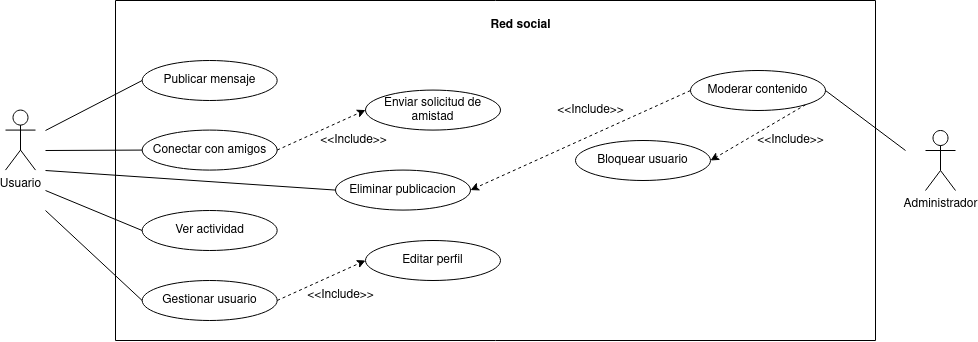

The diagram above was exported from draw.io. Its source (the exported page's mxGraphModel, read from the mxfile embedded in the PNG):
<mxGraphModel dx="3166" dy="1016" grid="1" gridSize="10" guides="1" tooltips="1" connect="1" arrows="1" fold="1" page="1" pageScale="1" pageWidth="850" pageHeight="1100" math="0" shadow="0">
  <root>
    <mxCell id="0" />
    <mxCell id="1" parent="0" />
    <mxCell id="0W6gJoOexlqd4qhcjGrl-2" value="Administrador" style="shape=umlActor;verticalLabelPosition=bottom;verticalAlign=top;html=1;outlineConnect=0;" parent="1" vertex="1">
      <mxGeometry x="530" y="250" width="30" height="60" as="geometry" />
    </mxCell>
    <mxCell id="0W6gJoOexlqd4qhcjGrl-3" value="" style="swimlane;startSize=0;" parent="1" vertex="1">
      <mxGeometry x="-280" y="120" width="760" height="340" as="geometry" />
    </mxCell>
    <mxCell id="0W6gJoOexlqd4qhcjGrl-5" value="&lt;b&gt;Red social&lt;br&gt;&lt;/b&gt;" style="text;html=1;align=center;verticalAlign=middle;resizable=0;points=[];autosize=1;strokeColor=none;fillColor=none;" parent="0W6gJoOexlqd4qhcjGrl-3" vertex="1">
      <mxGeometry x="365" y="10" width="80" height="30" as="geometry" />
    </mxCell>
    <mxCell id="0W6gJoOexlqd4qhcjGrl-7" value="Eliminar publicacion" style="ellipse;whiteSpace=wrap;html=1;" parent="0W6gJoOexlqd4qhcjGrl-3" vertex="1">
      <mxGeometry x="220" y="169.58" width="135" height="40" as="geometry" />
    </mxCell>
    <mxCell id="0W6gJoOexlqd4qhcjGrl-10" value="Moderar contenido" style="ellipse;whiteSpace=wrap;html=1;" parent="0W6gJoOexlqd4qhcjGrl-3" vertex="1">
      <mxGeometry x="575" y="70.00000000000001" width="135" height="40" as="geometry" />
    </mxCell>
    <mxCell id="0W6gJoOexlqd4qhcjGrl-4" value="Publicar mensaje" style="ellipse;whiteSpace=wrap;html=1;" parent="0W6gJoOexlqd4qhcjGrl-3" vertex="1">
      <mxGeometry x="26.67" y="60" width="135" height="40" as="geometry" />
    </mxCell>
    <mxCell id="0W6gJoOexlqd4qhcjGrl-6" value="Conectar con amigos" style="ellipse;whiteSpace=wrap;html=1;" parent="0W6gJoOexlqd4qhcjGrl-3" vertex="1">
      <mxGeometry x="26.67" y="129.58" width="135" height="40" as="geometry" />
    </mxCell>
    <mxCell id="0W6gJoOexlqd4qhcjGrl-20" value="Ver actividad" style="ellipse;whiteSpace=wrap;html=1;" parent="0W6gJoOexlqd4qhcjGrl-3" vertex="1">
      <mxGeometry x="26.67" y="210" width="135" height="40" as="geometry" />
    </mxCell>
    <mxCell id="0W6gJoOexlqd4qhcjGrl-12" style="edgeStyle=orthogonalEdgeStyle;rounded=0;orthogonalLoop=1;jettySize=auto;html=1;exitX=0.5;exitY=1;exitDx=0;exitDy=0;" parent="0W6gJoOexlqd4qhcjGrl-3" edge="1">
      <mxGeometry relative="1" as="geometry">
        <mxPoint x="176.67000000000002" y="309.58" as="sourcePoint" />
        <mxPoint x="176.67000000000002" y="309.58" as="targetPoint" />
      </mxGeometry>
    </mxCell>
    <mxCell id="0W6gJoOexlqd4qhcjGrl-13" value="" style="endArrow=none;html=1;rounded=0;entryX=0;entryY=0.5;entryDx=0;entryDy=0;" parent="0W6gJoOexlqd4qhcjGrl-3" target="0W6gJoOexlqd4qhcjGrl-4" edge="1">
      <mxGeometry width="50" height="50" relative="1" as="geometry">
        <mxPoint x="-70" y="130" as="sourcePoint" />
        <mxPoint x="-68.32999999999998" y="80" as="targetPoint" />
      </mxGeometry>
    </mxCell>
    <mxCell id="0W6gJoOexlqd4qhcjGrl-14" value="" style="endArrow=none;html=1;rounded=0;entryX=0;entryY=0.5;entryDx=0;entryDy=0;" parent="0W6gJoOexlqd4qhcjGrl-3" target="0W6gJoOexlqd4qhcjGrl-6" edge="1">
      <mxGeometry width="50" height="50" relative="1" as="geometry">
        <mxPoint x="-70" y="150" as="sourcePoint" />
        <mxPoint x="-58.329999999999984" y="120" as="targetPoint" />
      </mxGeometry>
    </mxCell>
    <mxCell id="0W6gJoOexlqd4qhcjGrl-15" value="" style="endArrow=none;html=1;rounded=0;entryX=0;entryY=0.5;entryDx=0;entryDy=0;" parent="0W6gJoOexlqd4qhcjGrl-3" target="0W6gJoOexlqd4qhcjGrl-7" edge="1">
      <mxGeometry width="50" height="50" relative="1" as="geometry">
        <mxPoint x="-70" y="170" as="sourcePoint" />
        <mxPoint x="44.170000000000016" y="210" as="targetPoint" />
      </mxGeometry>
    </mxCell>
    <mxCell id="0W6gJoOexlqd4qhcjGrl-21" value="Gestionar usuario" style="ellipse;whiteSpace=wrap;html=1;" parent="0W6gJoOexlqd4qhcjGrl-3" vertex="1">
      <mxGeometry x="26.670000000000016" y="280" width="135" height="40" as="geometry" />
    </mxCell>
    <mxCell id="0W6gJoOexlqd4qhcjGrl-22" value="Enviar solicitud de amistad" style="ellipse;whiteSpace=wrap;html=1;" parent="0W6gJoOexlqd4qhcjGrl-3" vertex="1">
      <mxGeometry x="250" y="89.58" width="135" height="40" as="geometry" />
    </mxCell>
    <mxCell id="0W6gJoOexlqd4qhcjGrl-25" value="" style="endArrow=classic;dashed=1;html=1;rounded=0;exitX=1;exitY=0.5;exitDx=0;exitDy=0;entryX=0;entryY=0.5;entryDx=0;entryDy=0;endFill=1;" parent="0W6gJoOexlqd4qhcjGrl-3" source="0W6gJoOexlqd4qhcjGrl-6" target="0W6gJoOexlqd4qhcjGrl-22" edge="1">
      <mxGeometry width="50" height="50" relative="1" as="geometry">
        <mxPoint x="190" y="170" as="sourcePoint" />
        <mxPoint x="240" y="120" as="targetPoint" />
      </mxGeometry>
    </mxCell>
    <mxCell id="0W6gJoOexlqd4qhcjGrl-26" value="&amp;lt;&amp;lt;Include&amp;gt;&amp;gt;" style="text;html=1;align=center;verticalAlign=middle;resizable=0;points=[];autosize=1;strokeColor=none;fillColor=none;" parent="0W6gJoOexlqd4qhcjGrl-3" vertex="1">
      <mxGeometry x="193" y="125.00000000000001" width="90" height="30" as="geometry" />
    </mxCell>
    <mxCell id="0W6gJoOexlqd4qhcjGrl-27" value="Editar perfil" style="ellipse;whiteSpace=wrap;html=1;" parent="0W6gJoOexlqd4qhcjGrl-3" vertex="1">
      <mxGeometry x="250" y="240" width="135" height="40" as="geometry" />
    </mxCell>
    <mxCell id="0W6gJoOexlqd4qhcjGrl-28" value="" style="endArrow=classic;dashed=1;html=1;rounded=0;exitX=1;exitY=0.5;exitDx=0;exitDy=0;entryX=0;entryY=0.5;entryDx=0;entryDy=0;endFill=1;" parent="0W6gJoOexlqd4qhcjGrl-3" source="0W6gJoOexlqd4qhcjGrl-21" target="0W6gJoOexlqd4qhcjGrl-27" edge="1">
      <mxGeometry width="50" height="50" relative="1" as="geometry">
        <mxPoint x="180" y="330.41999999999996" as="sourcePoint" />
        <mxPoint x="258" y="300.41999999999996" as="targetPoint" />
      </mxGeometry>
    </mxCell>
    <mxCell id="0W6gJoOexlqd4qhcjGrl-29" value="&amp;lt;&amp;lt;Include&amp;gt;&amp;gt;" style="text;html=1;align=center;verticalAlign=middle;resizable=0;points=[];autosize=1;strokeColor=none;fillColor=none;" parent="0W6gJoOexlqd4qhcjGrl-3" vertex="1">
      <mxGeometry x="180" y="279.99999999999994" width="90" height="30" as="geometry" />
    </mxCell>
    <mxCell id="0W6gJoOexlqd4qhcjGrl-30" value="Bloquear usuario" style="ellipse;whiteSpace=wrap;html=1;" parent="0W6gJoOexlqd4qhcjGrl-3" vertex="1">
      <mxGeometry x="460" y="140" width="135" height="40" as="geometry" />
    </mxCell>
    <mxCell id="0W6gJoOexlqd4qhcjGrl-32" value="" style="endArrow=classic;dashed=1;html=1;rounded=0;exitX=1;exitY=1;exitDx=0;exitDy=0;entryX=1;entryY=0.5;entryDx=0;entryDy=0;endFill=1;" parent="0W6gJoOexlqd4qhcjGrl-3" source="0W6gJoOexlqd4qhcjGrl-10" target="0W6gJoOexlqd4qhcjGrl-30" edge="1">
      <mxGeometry width="50" height="50" relative="1" as="geometry">
        <mxPoint x="172" y="160" as="sourcePoint" />
        <mxPoint x="260" y="120" as="targetPoint" />
      </mxGeometry>
    </mxCell>
    <mxCell id="0W6gJoOexlqd4qhcjGrl-33" value="" style="endArrow=classic;dashed=1;html=1;rounded=0;entryX=1;entryY=0.5;entryDx=0;entryDy=0;endFill=1;exitX=0;exitY=0.5;exitDx=0;exitDy=0;" parent="0W6gJoOexlqd4qhcjGrl-3" source="0W6gJoOexlqd4qhcjGrl-10" target="0W6gJoOexlqd4qhcjGrl-7" edge="1">
      <mxGeometry width="50" height="50" relative="1" as="geometry">
        <mxPoint x="550" y="80" as="sourcePoint" />
        <mxPoint x="545" y="330" as="targetPoint" />
      </mxGeometry>
    </mxCell>
    <mxCell id="0W6gJoOexlqd4qhcjGrl-34" value="&amp;lt;&amp;lt;Include&amp;gt;&amp;gt;" style="text;html=1;align=center;verticalAlign=middle;resizable=0;points=[];autosize=1;strokeColor=none;fillColor=none;" parent="0W6gJoOexlqd4qhcjGrl-3" vertex="1">
      <mxGeometry x="430" y="94.58" width="90" height="30" as="geometry" />
    </mxCell>
    <mxCell id="0W6gJoOexlqd4qhcjGrl-58" value="&amp;lt;&amp;lt;Include&amp;gt;&amp;gt;" style="text;html=1;align=center;verticalAlign=middle;resizable=0;points=[];autosize=1;strokeColor=none;fillColor=none;" parent="0W6gJoOexlqd4qhcjGrl-3" vertex="1">
      <mxGeometry x="630" y="124.58" width="90" height="30" as="geometry" />
    </mxCell>
    <mxCell id="0W6gJoOexlqd4qhcjGrl-18" value="" style="endArrow=none;html=1;rounded=0;exitX=1;exitY=0.5;exitDx=0;exitDy=0;" parent="1" source="0W6gJoOexlqd4qhcjGrl-10" edge="1">
      <mxGeometry width="50" height="50" relative="1" as="geometry">
        <mxPoint x="470" y="230" as="sourcePoint" />
        <mxPoint x="510" y="270" as="targetPoint" />
      </mxGeometry>
    </mxCell>
    <mxCell id="0W6gJoOexlqd4qhcjGrl-1" value="Usuario" style="shape=umlActor;verticalLabelPosition=bottom;verticalAlign=top;html=1;outlineConnect=0;fontStyle=0" parent="1" vertex="1">
      <mxGeometry x="-390" y="229.57999999999998" width="30" height="60" as="geometry" />
    </mxCell>
    <mxCell id="Si5XLK85sMRGSSwziiNm-1" value="" style="endArrow=none;html=1;rounded=0;entryX=0;entryY=0.5;entryDx=0;entryDy=0;" parent="1" target="0W6gJoOexlqd4qhcjGrl-20" edge="1">
      <mxGeometry width="50" height="50" relative="1" as="geometry">
        <mxPoint x="-350" y="310" as="sourcePoint" />
        <mxPoint x="-300" y="350" as="targetPoint" />
      </mxGeometry>
    </mxCell>
    <mxCell id="Si5XLK85sMRGSSwziiNm-2" value="" style="endArrow=none;html=1;rounded=0;entryX=0;entryY=0.5;entryDx=0;entryDy=0;" parent="1" target="0W6gJoOexlqd4qhcjGrl-21" edge="1">
      <mxGeometry width="50" height="50" relative="1" as="geometry">
        <mxPoint x="-350" y="330" as="sourcePoint" />
        <mxPoint x="-350" y="420" as="targetPoint" />
      </mxGeometry>
    </mxCell>
  </root>
</mxGraphModel>